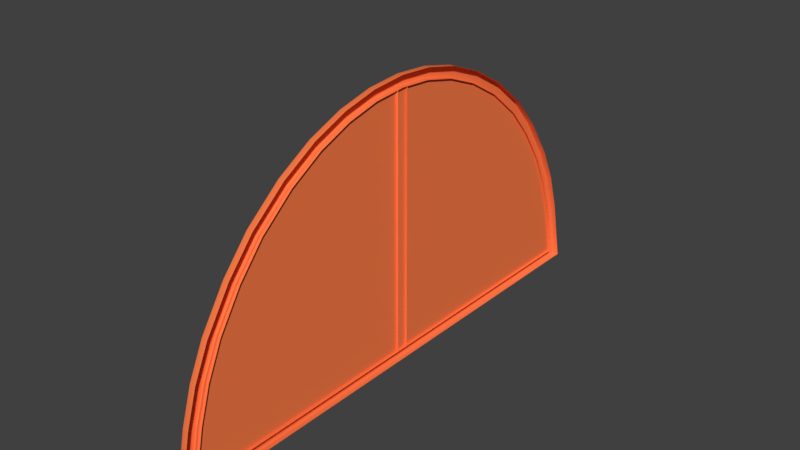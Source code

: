 # Source: Windows_semicircle.blend  (saved by Blender 2.79.1; exported with 4.5.12 LTS)
import bpy
from mathutils import Matrix  # noqa: F401  (used for matrix-valued properties, if any)

bpy.ops.wm.read_factory_settings(use_empty=True)
scene = bpy.context.scene
scene.name = 'Scene'

# ---- collections
col_collection_3 = bpy.data.collections.new('Collection 3'); scene.collection.children.link(col_collection_3)

# ---- materials (node trees are filled in below, after node groups)
mat_orange = bpy.data.materials.new('Orange')
mat_orange.alpha_threshold = 0.0
mat_orange.use_transparent_shadow = False
mat_orange.diffuse_color = (0.6654, 0.1812, 0.06848, 1.0)
mat_orange.roughness = 0.5
mat_window_001 = bpy.data.materials.new('Window.001')
mat_window_001.alpha_threshold = 0.0
mat_window_001.use_transparent_shadow = False
mat_window_001.roughness = 0.5
mat_black_001 = bpy.data.materials.new('Black.001')
mat_black_001.alpha_threshold = 0.0
mat_black_001.use_transparent_shadow = False
mat_black_001.roughness = 0.5
mat_yellow = bpy.data.materials.new('Yellow')
mat_yellow.alpha_threshold = 0.0
mat_yellow.use_transparent_shadow = False
mat_yellow.diffuse_color = (0.8, 0.7146, 0.2143, 1.0)
mat_yellow.roughness = 0.5
mat_window = bpy.data.materials.new('Window')
mat_window.alpha_threshold = 0.0
mat_window.use_transparent_shadow = False
mat_window.roughness = 0.5
mat_black = bpy.data.materials.new('Black')
mat_black.alpha_threshold = 0.0
mat_black.use_transparent_shadow = False
mat_black.roughness = 0.5

# ---- node groups
ng_auto_smooth = bpy.data.node_groups.new('Auto Smooth', 'GeometryNodeTree')
_s = ng_auto_smooth.interface.new_socket(name='Geometry', in_out='OUTPUT', socket_type='NodeSocketGeometry')
_s = ng_auto_smooth.interface.new_socket(name='Geometry', in_out='INPUT', socket_type='NodeSocketGeometry')
_s = ng_auto_smooth.interface.new_socket(name='Angle', in_out='INPUT', socket_type='NodeSocketFloat')
_s.subtype = 'ANGLE'
_s.min_value = 0.0
_s.max_value = 3.142
ng_auto_smooth.is_modifier = True
_N = ng_auto_smooth.nodes; _L = ng_auto_smooth.links
n0 = _N.new('NodeGroupOutput'); n0.name = 'Group Output'; n0.location = (480, -100)
n1 = _N.new('NodeGroupInput'); n1.name = 'Group Input'; n1.location = (-420, -300)
n2 = _N.new('NodeGroupInput'); n2.name = 'Group Input.001'; n2.location = (-60, -100)
n3 = _N.new('GeometryNodeSetShadeSmooth'); n3.name = 'Set Shade Smooth'; n3.location = (120, -100)
n3.domain = 'EDGE'
n4 = _N.new('GeometryNodeSetShadeSmooth'); n4.name = 'Set Shade Smooth.001'; n4.location = (300, -100)
n5 = _N.new('GeometryNodeInputMeshEdgeAngle'); n5.name = 'Edge Angle'; n5.location = (-420, -220)
n6 = _N.new('GeometryNodeInputEdgeSmooth'); n6.name = 'Is Edge Smooth'; n6.location = (-60, -160)
n7 = _N.new('GeometryNodeInputShadeSmooth'); n7.name = 'Is Face Smooth'; n7.location = (-240, -340)
n8 = _N.new('FunctionNodeBooleanMath'); n8.name = 'Boolean Math'; n8.location = (-60, -220)
n9 = _N.new('FunctionNodeCompare'); n9.name = 'Compare'; n9.location = (-240, -180)
n9.operation = 'LESS_EQUAL'
_L.new(n5.outputs[0], n9.inputs[0])
_L.new(n4.outputs[0], n0.inputs[0])
_L.new(n1.outputs[1], n9.inputs[1])
_L.new(n9.outputs[0], n8.inputs[0])
_L.new(n7.outputs[0], n8.inputs[1])
_L.new(n2.outputs[0], n3.inputs[0])
_L.new(n6.outputs[0], n3.inputs[1])
_L.new(n3.outputs[0], n4.inputs[0])
_L.new(n8.outputs[0], n3.inputs[2])
n0.is_active_output = True

# ---- material node trees
mat_orange.use_nodes = True; mat_orange.node_tree.nodes.clear()
_N = mat_orange.node_tree.nodes; _L = mat_orange.node_tree.links
n0 = _N.new('ShaderNodeOutputMaterial'); n0.name = 'Material Output'; n0.location = (300, 300)
n1 = _N.new('ShaderNodeBsdfPrincipled'); n1.name = 'Principled BSDF'; n1.location = (10, 300)
n1.width = 150
n1.subsurface_method = 'BURLEY'
n1.inputs[0].default_value = (1.0, 0.2087, 0.06712, 1.0)
n1.inputs[2].default_value = 0.0
n1.inputs[3].default_value = 1.45
n1.inputs[9].default_value = (1.0, 1.0, 1.0)
n1.inputs[13].default_value = 0.0
_L.new(n1.outputs[0], n0.inputs[0])
n0.is_active_output = True
mat_window_001.use_nodes = True; mat_window_001.node_tree.nodes.clear()
_N = mat_window_001.node_tree.nodes; _L = mat_window_001.node_tree.links
n0 = _N.new('ShaderNodeOutputMaterial'); n0.name = 'Material Output'; n0.location = (300, 300)
n1 = _N.new('ShaderNodeBsdfPrincipled'); n1.name = 'Principled BSDF'; n1.location = (10, 300)
n1.width = 150
n1.subsurface_method = 'BURLEY'
n1.inputs[0].default_value = (0.376, 0.5809, 0.8, 1.0)
n1.inputs[1].default_value = 1.0
n1.inputs[2].default_value = 0.15
n1.inputs[3].default_value = 1.45
n1.inputs[9].default_value = (1.0, 1.0, 1.0)
_L.new(n1.outputs[0], n0.inputs[0])
n0.is_active_output = True
mat_black_001.use_nodes = True; mat_black_001.node_tree.nodes.clear()
_N = mat_black_001.node_tree.nodes; _L = mat_black_001.node_tree.links
n0 = _N.new('ShaderNodeOutputMaterial'); n0.name = 'Material Output'; n0.location = (300, 300)
n1 = _N.new('ShaderNodeBsdfPrincipled'); n1.name = 'Principled BSDF'; n1.location = (10, 300)
n1.width = 150
n1.subsurface_method = 'BURLEY'
n1.inputs[0].default_value = (0.008066, 0.008066, 0.008066, 1.0)
n1.inputs[2].default_value = 1.0
n1.inputs[3].default_value = 1.45
n1.inputs[9].default_value = (1.0, 1.0, 1.0)
_L.new(n1.outputs[0], n0.inputs[0])
n0.is_active_output = True
mat_yellow.use_nodes = True; mat_yellow.node_tree.nodes.clear()
_N = mat_yellow.node_tree.nodes; _L = mat_yellow.node_tree.links
n0 = _N.new('ShaderNodeOutputMaterial'); n0.name = 'Material Output'; n0.location = (300, 300)
n1 = _N.new('ShaderNodeBsdfPrincipled'); n1.name = 'Principled BSDF'; n1.location = (10, 300)
n1.width = 150
n1.subsurface_method = 'BURLEY'
n1.inputs[0].default_value = (0.8, 0.7146, 0.2143, 1.0)
n1.inputs[2].default_value = 0.0
n1.inputs[3].default_value = 1.45
n1.inputs[9].default_value = (1.0, 1.0, 1.0)
n1.inputs[13].default_value = 0.0
_L.new(n1.outputs[0], n0.inputs[0])
n0.is_active_output = True
mat_window.use_nodes = True; mat_window.node_tree.nodes.clear()
_N = mat_window.node_tree.nodes; _L = mat_window.node_tree.links
n0 = _N.new('ShaderNodeOutputMaterial'); n0.name = 'Material Output'; n0.location = (300, 300)
n1 = _N.new('ShaderNodeBsdfPrincipled'); n1.name = 'Principled BSDF'; n1.location = (10, 300)
n1.width = 150
n1.subsurface_method = 'BURLEY'
n1.inputs[0].default_value = (0.376, 0.5809, 0.8, 1.0)
n1.inputs[1].default_value = 1.0
n1.inputs[2].default_value = 0.15
n1.inputs[3].default_value = 1.45
n1.inputs[9].default_value = (1.0, 1.0, 1.0)
_L.new(n1.outputs[0], n0.inputs[0])
n0.is_active_output = True
mat_black.use_nodes = True; mat_black.node_tree.nodes.clear()
_N = mat_black.node_tree.nodes; _L = mat_black.node_tree.links
n0 = _N.new('ShaderNodeOutputMaterial'); n0.name = 'Material Output'; n0.location = (300, 300)
n1 = _N.new('ShaderNodeBsdfPrincipled'); n1.name = 'Principled BSDF'; n1.location = (10, 300)
n1.width = 150
n1.subsurface_method = 'BURLEY'
n1.inputs[0].default_value = (0.008066, 0.008066, 0.008066, 1.0)
n1.inputs[2].default_value = 1.0
n1.inputs[3].default_value = 1.45
n1.inputs[9].default_value = (1.0, 1.0, 1.0)
_L.new(n1.outputs[0], n0.inputs[0])
n0.is_active_output = True

# ---- world
world_world = bpy.data.worlds.new('World'); scene.world = world_world
world_world.color = (0.05088, 0.05088, 0.05088)
world_world.use_sun_shadow = False
world_world.sun_shadow_jitter_overblur = 0.0
world_world.cycles.sampling_method = 'MANUAL'

# ---- meshes
me_windows_semicircle = bpy.data.meshes.new('Windows_semicircle')
me_windows_semicircle.from_pydata([(0.01965, 4.768e-07, 0.7293), (0.01965, -0.1563, 0.7173), (0.01965, -1.189, -0.5145), (0.01965, -0.9, 0.2541), (0.01965, 1.189, -0.5145), (0.01965, -0.7814, 0.3929), (0.01965, 0.1563, 0.7173), (0.01965, -0.4688, 0.6174), (0.01965, 0.9, 0.2541), (0.01965, 0.7814, 0.3929), (0.01965, 0.6251, 0.5239), (0.01965, 0.4688, 0.6174), (0.01965, -0.3125, 0.6806), (0.01965, 0.3125, 0.6806), (0.01965, -0.6251, 0.5239), (0.01965, 0.1486, 0.6682), (0.01965, 0.001352, 0.6796), (0.01965, 0.8536, 0.2238), (0.01965, 0.2959, 0.6332), (0.01965, 0.4436, 0.5729), (0.01965, 0.5918, 0.4834), (0.01965, 0.7404, 0.3576), (0.01965, 1.118, -0.465), (0.01965, -0.4409, 0.5729), (0.01965, -0.5891, 0.4834), (0.01965, -0.7377, 0.3576), (0.01965, -0.8509, 0.2238), (0.01965, -1.116, -0.465), (0.01965, -0.2932, 0.6332), (0.01965, -0.1459, 0.6682), (-0.009169, 0.1486, 0.6682), (-0.009169, 0.001353, 0.6796), (-0.009169, 0.8536, 0.2238), (-0.009169, 0.2959, 0.6332), (-0.009169, 0.4436, 0.5729), (-0.009169, 0.5918, 0.4834), (-0.009169, 0.7404, 0.3576), (-0.009169, 1.118, -0.465), (-0.009169, -0.4409, 0.5729), (-0.009169, -0.5891, 0.4834), (-0.009169, -0.7377, 0.3576), (-0.009169, -0.8509, 0.2238), (-0.009169, -1.116, -0.465), (-0.009169, -0.2932, 0.6332), (-0.009169, -0.1459, 0.6682), (-0.009169, 0.1563, 0.7173), (-0.009169, 9.537e-07, 0.7293), (-0.009169, 0.9, 0.2541), (-0.009169, 0.3125, 0.6806), (-0.009169, 0.4688, 0.6174), (-0.009169, 0.6251, 0.5239), (-0.009169, 0.7814, 0.3929), (-0.009169, 1.189, -0.5145), (-0.009169, -0.4688, 0.6174), (-0.009169, -0.6251, 0.5239), (-0.009169, -0.7814, 0.3929), (-0.009169, -0.9, 0.2541), (-0.009169, -1.189, -0.5145), (-0.009169, -0.3125, 0.6806), (-0.009169, -0.1563, 0.7173), (0.01965, 1.128, -0.2237), (0.01965, 1.012, 0.08048), (0.01965, 1.08, -0.06782), (0.01965, -1.012, 0.08048), (0.01965, -1.128, -0.2237), (0.01965, -1.08, -0.06782), (0.01965, 0.9569, 0.06261), (0.01965, 1.072, -0.2416), (0.01965, 1.024, -0.08569), (0.01965, -1.069, -0.2416), (0.01965, -0.9542, 0.06261), (0.01965, -1.021, -0.08569), (-0.009169, 1.072, -0.2416), (-0.009169, 0.9569, 0.06261), (-0.009169, 1.024, -0.08569), (-0.009169, -0.9542, 0.06261), (-0.009169, -1.069, -0.2416), (-0.009169, -1.021, -0.08569), (-0.009169, 1.128, -0.2237), (-0.009169, 1.012, 0.08048), (-0.009169, 1.08, -0.06782), (-0.009169, -1.128, -0.2237), (-0.009169, -1.012, 0.08048), (-0.009169, -1.08, -0.06782), (0.01965, 0.02746, 0.6775), (0.01965, -0.02746, 0.6775), (-0.009169, 0.02747, 0.6775), (-0.009169, -0.02746, 0.6775), (0.01965, 0.02746, -0.465), (0.01965, -0.02746, -0.465), (-0.009169, 0.02747, -0.465), (-0.009169, -0.02746, -0.465), (0.01965, 1.431e-06, 0.6796), (-0.009169, 1.431e-06, 0.6796), (-0.009169, 1.431e-06, -0.4649), (0.008165, 0.1486, 0.6682), (0.008165, 0.001352, 0.6796), (0.008165, 0.8536, 0.2238), (0.008165, 0.2959, 0.6332), (0.008165, 0.4436, 0.5729), (0.008165, 0.5918, 0.4834), (0.008165, 0.7404, 0.3576), (0.008165, 1.118, -0.465), (0.008165, -0.4467, 0.5729), (0.008165, -0.5963, 0.4834), (0.008165, -0.7464, 0.3576), (0.008165, -0.8606, 0.2238), (0.008165, -1.128, -0.465), (0.008165, -0.2975, 0.6332), (0.008165, -0.1487, 0.6682), (0.008165, 1.072, -0.2416), (0.008165, 0.9569, 0.06261), (0.008165, 1.024, -0.08569), (0.008165, -0.965, 0.06261), (0.008165, -1.081, -0.2416), (0.008165, -1.033, -0.08569)], [], [(11, 10, 50, 49), (26, 70, 75, 41), (13, 11, 49, 48), (4, 2, 57, 52), (17, 21, 36, 32), (6, 13, 48, 45), (1, 0, 46, 59), (21, 20, 35, 36), (60, 4, 52, 78), (5, 14, 54, 55), (20, 19, 34, 35), (0, 6, 45, 46), (12, 1, 59, 58), (19, 18, 33, 34), (27, 22, 37, 42), (7, 12, 58, 53), (18, 15, 30, 33), (31, 46, 45, 30), (72, 78, 52, 37), (30, 45, 48, 33), (33, 48, 49, 34), (34, 49, 50, 35), (35, 50, 51, 36), (36, 51, 47, 32), (75, 82, 56, 41), (39, 54, 53, 38), (41, 56, 55, 40), (42, 57, 81, 76), (38, 53, 58, 43), (43, 58, 59, 44), (40, 55, 54, 39), (44, 59, 46, 31), (37, 52, 57, 42), (23, 24, 39, 38), (10, 9, 51, 50), (25, 26, 41, 40), (9, 8, 47, 51), (69, 27, 42, 76), (63, 3, 56, 82), (32, 47, 79, 73), (14, 7, 53, 54), (28, 23, 38, 43), (3, 5, 55, 56), (29, 28, 43, 44), (15, 16, 31, 30), (2, 64, 81, 57), (24, 25, 40, 39), (22, 67, 72, 37), (66, 17, 32, 73), (16, 29, 44, 31), (60, 78, 80, 62), (62, 80, 79, 61), (73, 79, 80, 74), (74, 80, 78, 72), (82, 75, 77, 83), (83, 77, 76, 81), (66, 73, 74, 68), (68, 74, 72, 67), (69, 76, 77, 71), (71, 77, 75, 70), (81, 64, 65, 83), (83, 65, 63, 82), (8, 61, 79, 47), (93, 87, 85, 92), (84, 88, 90, 86), (93, 94, 91, 87), (87, 91, 89, 85), (86, 90, 94, 93), (86, 93, 92, 84), (110, 102, 107, 114), (112, 110, 114, 115), (111, 112, 115, 113), (97, 111, 113, 106), (101, 97, 106, 105), (100, 101, 105, 104), (99, 100, 104, 103), (98, 99, 103, 108), (95, 98, 108, 109), (95, 109, 96)])
me_windows_semicircle.polygons.foreach_set('use_smooth', [True] * 79)
_ca = me_windows_semicircle.color_attributes.new('Col', 'BYTE_COLOR', 'CORNER')
_ca.data.foreach_set('color', [1.0, 1.0, 1.0, 1.0, 1.0, 1.0, 1.0, 1.0, 1.0, 1.0, 1.0, 1.0, 1.0, 1.0, 1.0, 1.0, 1.0, 1.0, 1.0, 1.0, 1.0, 1.0, 1.0, 1.0, 1.0, 1.0, 1.0, 1.0, 1.0, 1.0, 1.0, 1.0, 1.0, 1.0, 1.0, 1.0, 1.0, 1.0, 1.0, 1.0, 1.0, 1.0, 1.0, 1.0, 1.0, 1.0, 1.0, 1.0, 1.0, 1.0, 1.0, 1.0, 1.0, 1.0, 1.0, 1.0, 1.0, 1.0, 1.0, 1.0, 1.0, 1.0, 1.0, 1.0, 1.0, 1.0, 1.0, 1.0, 1.0, 1.0, 1.0, 1.0, 1.0, 1.0, 1.0, 1.0, 1.0, 1.0, 1.0, 1.0, 1.0, 1.0, 1.0, 1.0, 1.0, 1.0, 1.0, 1.0, 1.0, 1.0, 1.0, 1.0, 1.0, 1.0, 1.0, 1.0, 1.0, 1.0, 1.0, 1.0, 1.0, 1.0, 1.0, 1.0, 1.0, 1.0, 1.0, 1.0, 1.0, 1.0, 1.0, 1.0, 1.0, 1.0, 1.0, 1.0, 1.0, 1.0, 1.0, 1.0, 1.0, 1.0, 1.0, 1.0, 1.0, 1.0, 1.0, 1.0, 1.0, 1.0, 1.0, 1.0, 1.0, 1.0, 1.0, 1.0, 1.0, 1.0, 1.0, 1.0, 1.0, 1.0, 1.0, 1.0, 1.0, 1.0, 1.0, 1.0, 1.0, 1.0, 1.0, 1.0, 1.0, 1.0, 1.0, 1.0, 1.0, 1.0, 1.0, 1.0, 1.0, 1.0, 1.0, 1.0, 1.0, 1.0, 1.0, 1.0, 1.0, 1.0, 1.0, 1.0, 1.0, 1.0, 1.0, 1.0, 1.0, 1.0, 1.0, 1.0, 1.0, 1.0, 1.0, 1.0, 1.0, 1.0, 1.0, 1.0, 1.0, 1.0, 1.0, 1.0, 1.0, 1.0, 1.0, 1.0, 1.0, 1.0, 1.0, 1.0, 1.0, 1.0, 1.0, 1.0, 1.0, 1.0, 1.0, 1.0, 1.0, 1.0, 1.0, 1.0, 1.0, 1.0, 1.0, 1.0, 1.0, 1.0, 1.0, 1.0, 1.0, 1.0, 1.0, 1.0, 1.0, 1.0, 1.0, 1.0, 1.0, 1.0, 1.0, 1.0, 1.0, 1.0, 1.0, 1.0, 1.0, 1.0, 1.0, 1.0, 1.0, 1.0, 1.0, 1.0, 1.0, 1.0, 1.0, 1.0, 1.0, 1.0, 1.0, 1.0, 1.0, 1.0, 1.0, 1.0, 1.0, 1.0, 1.0, 1.0, 1.0, 1.0, 1.0, 1.0, 1.0, 1.0, 1.0, 1.0, 1.0, 1.0, 1.0, 1.0, 1.0, 1.0, 1.0, 1.0, 1.0, 1.0, 1.0, 1.0, 1.0, 1.0, 1.0, 1.0, 1.0, 1.0, 1.0, 1.0, 1.0, 1.0, 1.0, 1.0, 1.0, 1.0, 1.0, 1.0, 1.0, 1.0, 1.0, 1.0, 1.0, 1.0, 1.0, 1.0, 1.0, 1.0, 1.0, 1.0, 1.0, 1.0, 1.0, 1.0, 1.0, 1.0, 1.0, 1.0, 1.0, 1.0, 1.0, 1.0, 1.0, 1.0, 1.0, 1.0, 1.0, 1.0, 1.0, 1.0, 1.0, 1.0, 1.0, 1.0, 1.0, 1.0, 1.0, 1.0, 1.0, 1.0, 1.0, 1.0, 1.0, 1.0, 1.0, 1.0, 1.0, 1.0, 1.0, 1.0, 1.0, 1.0, 1.0, 1.0, 1.0, 1.0, 1.0, 1.0, 1.0, 1.0, 1.0, 1.0, 1.0, 1.0, 1.0, 1.0, 1.0, 1.0, 1.0, 1.0, 1.0, 1.0, 1.0, 1.0, 1.0, 1.0, 1.0, 1.0, 1.0, 1.0, 1.0, 1.0, 1.0, 1.0, 1.0, 1.0, 1.0, 1.0, 1.0, 1.0, 1.0, 1.0, 1.0, 1.0, 1.0, 1.0, 1.0, 1.0, 1.0, 1.0, 1.0, 1.0, 1.0, 1.0, 1.0, 1.0, 1.0, 1.0, 1.0, 1.0, 1.0, 1.0, 1.0, 1.0, 1.0, 1.0, 1.0, 1.0, 1.0, 1.0, 1.0, 1.0, 1.0, 1.0, 1.0, 1.0, 1.0, 1.0, 1.0, 1.0, 1.0, 1.0, 1.0, 1.0, 1.0, 1.0, 1.0, 1.0, 1.0, 1.0, 1.0, 1.0, 1.0, 1.0, 1.0, 1.0, 1.0, 1.0, 1.0, 1.0, 1.0, 1.0, 1.0, 1.0, 1.0, 1.0, 1.0, 1.0, 1.0, 1.0, 1.0, 1.0, 1.0, 1.0, 1.0, 1.0, 1.0, 1.0, 1.0, 1.0, 1.0, 1.0, 1.0, 1.0, 1.0, 1.0, 1.0, 1.0, 1.0, 1.0, 1.0, 1.0, 1.0, 1.0, 1.0, 1.0, 1.0, 1.0, 1.0, 1.0, 1.0, 1.0, 1.0, 1.0, 1.0, 1.0, 1.0, 1.0, 1.0, 1.0, 1.0, 1.0, 1.0, 1.0, 1.0, 1.0, 1.0, 1.0, 1.0, 1.0, 1.0, 1.0, 1.0, 1.0, 1.0, 1.0, 1.0, 1.0, 1.0, 1.0, 1.0, 1.0, 1.0, 1.0, 1.0, 1.0, 1.0, 1.0, 1.0, 1.0, 1.0, 1.0, 1.0, 1.0, 1.0, 1.0, 1.0, 1.0, 1.0, 1.0, 1.0, 1.0, 1.0, 1.0, 1.0, 1.0, 1.0, 1.0, 1.0, 1.0, 1.0, 1.0, 1.0, 1.0, 1.0, 1.0, 1.0, 1.0, 1.0, 1.0, 1.0, 1.0, 1.0, 1.0, 1.0, 1.0, 1.0, 1.0, 1.0, 1.0, 1.0, 1.0, 1.0, 1.0, 1.0, 1.0, 1.0, 1.0, 1.0, 1.0, 1.0, 1.0, 1.0, 1.0, 1.0, 1.0, 1.0, 1.0, 1.0, 1.0, 1.0, 1.0, 1.0, 1.0, 1.0, 1.0, 1.0, 1.0, 1.0, 1.0, 1.0, 1.0, 1.0, 1.0, 1.0, 1.0, 1.0, 1.0, 1.0, 1.0, 1.0, 1.0, 1.0, 1.0, 1.0, 1.0, 1.0, 1.0, 1.0, 1.0, 1.0, 1.0, 1.0, 1.0, 1.0, 1.0, 1.0, 1.0, 1.0, 1.0, 1.0, 1.0, 1.0, 1.0, 1.0, 1.0, 1.0, 1.0, 1.0, 1.0, 1.0, 1.0, 1.0, 1.0, 1.0, 1.0, 1.0, 1.0, 1.0, 1.0, 1.0, 1.0, 1.0, 1.0, 1.0, 1.0, 1.0, 1.0, 1.0, 1.0, 1.0, 1.0, 1.0, 1.0, 1.0, 1.0, 1.0, 1.0, 1.0, 1.0, 1.0, 1.0, 1.0, 1.0, 1.0, 1.0, 1.0, 1.0, 1.0, 1.0, 1.0, 1.0, 1.0, 1.0, 1.0, 1.0, 1.0, 1.0, 1.0, 1.0, 1.0, 1.0, 1.0, 1.0, 1.0, 1.0, 1.0, 1.0, 1.0, 1.0, 1.0, 1.0, 1.0, 1.0, 1.0, 1.0, 1.0, 1.0, 1.0, 1.0, 1.0, 1.0, 1.0, 1.0, 1.0, 1.0, 1.0, 1.0, 1.0, 1.0, 1.0, 1.0, 1.0, 1.0, 1.0, 1.0, 1.0, 1.0, 1.0, 1.0, 1.0, 1.0, 1.0, 1.0, 1.0, 1.0, 1.0, 1.0, 1.0, 1.0, 1.0, 1.0, 1.0, 1.0, 1.0, 1.0, 1.0, 1.0, 1.0, 1.0, 1.0, 1.0, 1.0, 1.0, 1.0, 1.0, 1.0, 1.0, 1.0, 1.0, 1.0, 1.0, 1.0, 1.0, 1.0, 1.0, 1.0, 1.0, 1.0, 1.0, 1.0, 1.0, 1.0, 1.0, 1.0, 1.0, 1.0, 1.0, 1.0, 1.0, 1.0, 1.0, 1.0, 1.0, 1.0, 1.0, 1.0, 1.0, 1.0, 1.0, 1.0, 1.0, 1.0, 1.0, 1.0, 1.0, 1.0, 1.0, 1.0, 1.0, 1.0, 1.0, 1.0, 1.0, 1.0, 1.0, 1.0, 1.0, 1.0, 1.0, 1.0, 1.0, 1.0, 1.0, 1.0, 1.0, 1.0, 1.0, 1.0, 1.0, 1.0, 1.0, 1.0, 1.0, 1.0, 1.0, 1.0, 1.0, 1.0, 1.0, 1.0, 1.0, 1.0, 1.0, 1.0, 1.0, 1.0, 1.0, 1.0, 1.0, 1.0, 1.0, 1.0, 1.0, 1.0, 1.0, 1.0, 1.0, 1.0, 1.0, 1.0, 1.0, 1.0, 1.0, 1.0, 1.0, 1.0, 1.0, 1.0, 1.0, 1.0, 1.0, 1.0, 1.0, 1.0, 1.0, 1.0, 1.0, 1.0, 1.0, 1.0, 1.0, 1.0, 1.0, 1.0, 1.0, 1.0, 1.0, 1.0, 1.0, 1.0, 1.0, 1.0, 1.0, 1.0, 1.0, 1.0, 1.0, 1.0, 1.0, 1.0, 1.0, 1.0, 1.0, 1.0, 1.0, 1.0, 1.0, 1.0, 1.0, 1.0, 1.0, 1.0, 1.0, 1.0, 1.0, 1.0, 1.0, 1.0, 1.0, 1.0, 1.0, 1.0, 1.0, 1.0, 1.0, 1.0, 1.0, 1.0, 1.0, 1.0, 1.0, 1.0, 1.0, 1.0, 1.0, 1.0, 1.0, 1.0, 1.0, 1.0, 1.0, 1.0, 1.0, 1.0, 1.0, 1.0, 1.0, 1.0, 1.0, 1.0, 1.0, 1.0, 1.0, 1.0, 1.0, 1.0, 1.0, 1.0, 1.0, 1.0, 1.0, 1.0, 1.0, 1.0, 1.0, 1.0, 1.0, 1.0, 1.0, 1.0, 1.0, 1.0, 1.0, 1.0, 1.0, 1.0, 1.0, 1.0, 1.0, 1.0, 1.0, 1.0, 1.0, 1.0, 1.0, 1.0, 1.0, 1.0, 1.0, 1.0, 1.0, 1.0, 1.0, 1.0, 1.0, 1.0, 1.0, 1.0, 1.0, 1.0, 1.0, 1.0, 1.0, 1.0, 1.0, 1.0, 1.0, 1.0, 1.0, 1.0, 1.0, 1.0, 1.0, 1.0, 1.0, 1.0, 1.0, 1.0, 1.0, 1.0, 1.0, 1.0, 1.0, 1.0, 1.0, 1.0, 1.0, 1.0, 1.0, 1.0, 1.0, 1.0, 1.0, 1.0, 1.0, 1.0, 1.0, 1.0, 1.0, 1.0, 1.0, 1.0, 1.0, 1.0, 1.0, 1.0, 1.0, 1.0, 1.0, 1.0, 1.0, 1.0, 1.0, 1.0, 1.0, 1.0, 1.0, 1.0, 1.0, 1.0, 1.0, 1.0, 1.0, 1.0, 1.0, 1.0, 1.0, 1.0, 1.0, 1.0, 1.0, 1.0, 1.0, 1.0, 1.0, 1.0, 1.0, 1.0, 1.0, 1.0, 1.0, 1.0, 1.0, 1.0, 1.0, 1.0, 1.0, 1.0, 1.0, 1.0, 1.0, 1.0, 1.0, 1.0, 1.0, 1.0, 1.0, 1.0, 1.0, 1.0, 1.0, 1.0, 1.0, 1.0, 1.0, 1.0, 1.0, 1.0, 1.0, 1.0, 1.0, 1.0, 1.0, 1.0, 1.0, 1.0, 1.0, 1.0, 1.0, 1.0, 1.0, 1.0, 1.0, 1.0, 1.0, 1.0, 1.0, 1.0, 1.0, 1.0, 1.0, 1.0, 1.0, 1.0, 1.0, 1.0, 1.0, 1.0, 1.0, 1.0, 1.0, 1.0, 1.0, 1.0, 1.0, 1.0, 1.0, 1.0, 1.0, 1.0, 1.0, 1.0, 1.0, 1.0, 1.0, 1.0, 1.0, 1.0, 1.0, 1.0, 1.0, 1.0, 1.0, 1.0, 1.0, 1.0, 1.0, 1.0, 1.0, 1.0, 1.0, 1.0, 1.0, 1.0, 1.0, 1.0, 1.0, 1.0, 1.0, 1.0, 1.0, 1.0, 1.0, 1.0, 1.0, 1.0, 1.0, 1.0, 1.0, 1.0, 1.0, 1.0, 1.0, 1.0, 1.0, 1.0, 1.0, 1.0, 1.0, 1.0, 1.0, 1.0, 1.0, 1.0, 1.0, 1.0, 1.0, 1.0, 1.0, 1.0, 1.0, 1.0, 1.0, 1.0, 1.0, 1.0, 1.0, 1.0, 1.0, 1.0, 1.0, 1.0, 1.0, 1.0, 1.0, 1.0, 1.0, 1.0, 1.0, 1.0, 1.0, 1.0, 1.0, 1.0, 1.0, 1.0, 1.0, 1.0, 1.0, 1.0, 1.0, 1.0, 1.0, 1.0, 1.0, 1.0, 1.0, 1.0, 1.0, 1.0, 1.0, 1.0, 1.0, 1.0, 1.0, 1.0, 1.0, 1.0, 1.0, 1.0, 1.0, 1.0, 1.0, 1.0, 1.0, 1.0, 1.0, 1.0, 1.0, 1.0, 1.0])
me_windows_semicircle.materials.append(mat_orange)
me_windows_semicircle.materials.append(mat_window_001)
me_windows_semicircle.materials.append(mat_black_001)
me_windows_semicircle.materials.append(mat_yellow)
me_windows_semicircle.materials.append(mat_window)
me_windows_semicircle.materials.append(mat_black)
me_windows_semicircle.use_remesh_preserve_volume = False
me_windows_semicircle.use_remesh_preserve_attributes = False
me_windows_semicircle.use_mirror_vertex_groups = False
me_windows_semicircle.update()

# ---- objects
ob_window_semicircle_01 = bpy.data.objects.new('Window_semicircle_01', me_windows_semicircle)

# ---- transforms, parenting, visibility, modifiers, constraints
ob_window_semicircle_01.location = (0.0, 0.0, 0.0)
ob_window_semicircle_01.lineart.crease_threshold = 0.0
_m = ob_window_semicircle_01.modifiers.new('Bevel', 'BEVEL')
_m.width = 0.0034
_m.width_pct = 0.0034
_m.segments = 2
_m.loop_slide = False
_m.spread = 0.0
_m = ob_window_semicircle_01.modifiers.new('Auto Smooth', 'NODES')
_m.node_group = ng_auto_smooth
_gi = [s.identifier for s in ng_auto_smooth.interface.items_tree if s.item_type == 'SOCKET' and s.in_out == 'INPUT']
_m[_gi[1]] = 0.5236  # Angle

# ---- collection membership
col_collection_3.objects.link(ob_window_semicircle_01)

# ---- scene / render settings (as saved in the file)
scene.frame_start = 0; scene.frame_end = 250; scene.frame_set(0)
scene.render.engine = 'BLENDER_EEVEE_NEXT'
scene.render.resolution_percentage = 50
scene.render.dither_intensity = 0.0
scene.cycles.use_denoising = False
scene.cycles.samples = 128
scene.cycles.sampling_pattern = 'TABULATED_SOBOL'
scene.cycles.use_adaptive_sampling = False
scene.cycles.use_light_tree = False
scene.view_settings.view_transform = 'Standard'
bpy.context.view_layer.update()

# ---- added for rendering (the .blend has no active camera and no usable light): camera, sun
cam_auto = bpy.data.cameras.new('AutoCamera')
cam_auto.lens = 50.0
cam_auto.sensor_width = 36.0
cam_auto.clip_end = 1000.0
ob_auto_camera = bpy.data.objects.new('AutoCamera', cam_auto)
scene.collection.objects.link(ob_auto_camera)
ob_auto_camera.location = (2.48731, -2.97848, 2.09303)
ob_auto_camera.rotation_euler = (1.09748, -7.21219e-08, 0.694738)
scene.camera = ob_auto_camera
light_auto_sun = bpy.data.lights.new('AutoSun', 'SUN')
light_auto_sun.energy = 3.0
light_auto_sun.angle = 0.0523599
ob_auto_sun = bpy.data.objects.new('AutoSun', light_auto_sun)
scene.collection.objects.link(ob_auto_sun)
ob_auto_sun.rotation_euler = (0.872665, 0.174533, 0.523599)
bpy.context.view_layer.update()
